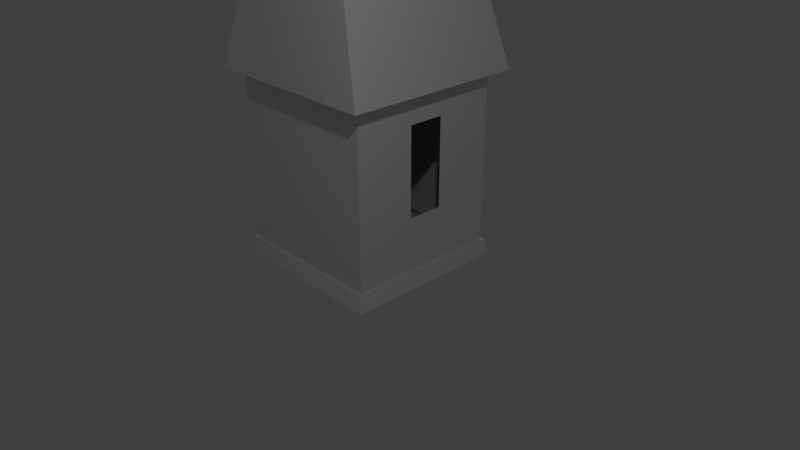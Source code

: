 # Source: roof.blend  (saved by Blender 2.79.0; exported with 4.5.12 LTS)
import bpy
from mathutils import Matrix  # noqa: F401  (used for matrix-valued properties, if any)

bpy.ops.wm.read_factory_settings(use_empty=True)
scene = bpy.context.scene
scene.name = 'Scene'

# ---- collections
col_collection_1 = bpy.data.collections.new('Collection 1'); scene.collection.children.link(col_collection_1)

# ---- materials (node trees are filled in below, after node groups)
mat_material_001 = bpy.data.materials.new('Material.001')
mat_material_001.alpha_threshold = 0.0
mat_material_001.use_transparent_shadow = False
mat_material_001.roughness = 0.5
mat_material = bpy.data.materials.new('Material')
mat_material.alpha_threshold = 0.0
mat_material.use_transparent_shadow = False
mat_material.roughness = 0.5
mat_material.line_color = (0.0, 0.0, 0.0, 1.0)
mat_wall = bpy.data.materials.new('wall')
mat_wall.alpha_threshold = 0.0
mat_wall.use_transparent_shadow = False
mat_wall.roughness = 0.5
mat_roof = bpy.data.materials.new('roof')
mat_roof.alpha_threshold = 0.0
mat_roof.use_transparent_shadow = False
mat_roof.roughness = 0.5
mat_roof.specular_intensity = 0.0
mat_circle = bpy.data.materials.new('circle')
mat_circle.alpha_threshold = 0.0
mat_circle.use_transparent_shadow = False
mat_circle.roughness = 0.5

# ---- material node trees

# ---- world
world_world = bpy.data.worlds.new('World'); scene.world = world_world
world_world.color = (0.05088, 0.05088, 0.05088)
world_world.use_sun_shadow = False
world_world.sun_shadow_jitter_overblur = 0.0
world_world.cycles.sampling_method = 'MANUAL'

# ---- cameras
cam_camera = bpy.data.cameras.new('Camera')
cam_camera.clip_end = 100.0
cam_camera.lens = 35.0
cam_camera.sensor_width = 32.0
cam_camera.sensor_height = 18.0
cam_camera.ortho_scale = 7.314
cam_camera.dof.focus_distance = 0.0
cam_camera.dof.aperture_fstop = 128.0

# ---- lights
light_lamp = bpy.data.lights.new('Lamp', 'POINT')
light_lamp.transmission_factor = 0.0
light_lamp.cutoff_distance = 30.0
light_lamp.energy = 100.0
light_lamp.shadow_buffer_clip_start = 1.001
light_lamp.shadow_soft_size = 0.1
light_lamp.shadow_maximum_resolution = 0.006
light_lamp.use_absolute_resolution = True
light_lamp_001 = bpy.data.lights.new('Lamp.001', 'POINT')
light_lamp_001.transmission_factor = 0.0
light_lamp_001.cutoff_distance = 30.0
light_lamp_001.energy = 100.0
light_lamp_001.shadow_buffer_clip_start = 1.001
light_lamp_001.shadow_soft_size = 0.1
light_lamp_001.shadow_maximum_resolution = 0.006
light_lamp_001.use_absolute_resolution = True

# ---- meshes
me_circle = bpy.data.meshes.new('Circle')
me_circle.from_pydata([(-0.4296, 0.8304, -0.8599), (-0.6124, 0.7616, -0.8759), (-0.7786, 0.6583, -0.8881), (-0.9218, 0.5247, -0.8962), (-1.036, 0.3656, -0.8997), (-1.118, 0.1874, -0.8986), (-1.164, -0.003168, -0.8929), (-1.171, -0.1988, -0.8828), (-1.141, -0.3919, -0.8687), (-1.073, -0.5752, -0.8511), (-0.9716, -0.7415, -0.8308), (-0.8394, -0.8844, -0.8084), (-0.6817, -0.9986, -0.7849), (-0.5047, -1.079, -0.7612), (-0.3152, -1.124, -0.7381), (-0.1205, -1.131, -0.7166), (0.072, -1.099, -0.6975), (0.2549, -1.03, -0.6815), (0.4211, -0.9269, -0.6692), (0.5642, -0.7932, -0.6612), (0.6788, -0.6342, -0.6577), (0.7604, -0.4559, -0.6588), (0.806, -0.2653, -0.6645), (0.8137, -0.06973, -0.6746), (0.7833, 0.1234, -0.6887), (0.7158, 0.3067, -0.7063), (0.6141, 0.473, -0.7266), (0.4818, 0.6159, -0.749), (0.3242, 0.73, -0.7725), (0.1472, 0.811, -0.7962), (-0.04231, 0.8556, -0.8193), (-0.2371, 0.8621, -0.8408), (-0.5752, 0.6653, -0.7489), (-0.4133, 0.7262, -0.7347), (-0.7224, 0.5739, -0.7597), (-0.8491, 0.4555, -0.7669), (-0.9505, 0.3148, -0.77), (-1.023, 0.157, -0.769), (-1.063, -0.01173, -0.764), (-1.07, -0.1849, -0.755), (-1.043, -0.3559, -0.7425), (-0.9833, -0.5181, -0.727), (-0.8932, -0.6653, -0.7089), (-0.7761, -0.7919, -0.6892), (-0.6366, -0.8929, -0.6684), (-0.4799, -0.9645, -0.6474), (-0.3122, -1.004, -0.6269), (-0.1398, -1.01, -0.6079), (0.03066, -0.9817, -0.591), (0.1925, -0.9208, -0.5768), (0.3397, -0.8294, -0.566), (0.4664, -0.7111, -0.5588), (0.5678, -0.5703, -0.5557), (0.6401, -0.4125, -0.5567), (0.6804, -0.2438, -0.5618), (0.6873, -0.07065, -0.5707), (0.6603, 0.1003, -0.5832), (0.6006, 0.2625, -0.5987), (0.5105, 0.4098, -0.6168), (0.3934, 0.5363, -0.6365), (0.2539, 0.6374, -0.6573), (0.09722, 0.709, -0.6784), (-0.07054, 0.7485, -0.6988), (-0.2429, 0.7543, -0.7178), (-0.625, 0.7681, -0.7595), (-0.4422, 0.8369, -0.7436), (-0.7912, 0.6648, -0.7718), (-0.9344, 0.5312, -0.7799), (-1.049, 0.3721, -0.7834), (-1.131, 0.1939, -0.7823), (-1.176, 0.00334, -0.7766), (-1.184, -0.1923, -0.7665), (-1.153, -0.3854, -0.7524), (-1.086, -0.5687, -0.7348), (-0.9842, -0.735, -0.7144), (-0.852, -0.8779, -0.6921), (-0.6943, -0.9921, -0.6686), (-0.5174, -1.073, -0.6449), (-0.3279, -1.118, -0.6218), (-0.1331, -1.124, -0.6003), (0.05938, -1.092, -0.5812), (0.2422, -1.024, -0.5652), (0.4084, -0.9203, -0.5529), (0.5516, -0.7867, -0.5449), (0.6662, -0.6276, -0.5413), (0.7478, -0.4494, -0.5424), (0.7934, -0.2588, -0.5482), (0.8011, -0.06322, -0.5583), (0.7706, 0.1299, -0.5724), (0.7032, 0.3132, -0.5899), (0.6014, 0.4795, -0.6103), (0.4692, 0.6224, -0.6326), (0.3115, 0.7366, -0.6561), (0.1346, 0.8175, -0.6799), (-0.05493, 0.8621, -0.7029), (-0.2497, 0.8686, -0.7244), (-0.5879, 0.6718, -0.6326), (-0.426, 0.7327, -0.6184), (-0.735, 0.5804, -0.6434), (-0.8617, 0.462, -0.6505), (-0.9632, 0.3213, -0.6537), (-1.035, 0.1635, -0.6527), (-1.076, -0.00522, -0.6476), (-1.083, -0.1784, -0.6387), (-1.056, -0.3494, -0.6262), (-0.9959, -0.5116, -0.6106), (-0.9058, -0.6588, -0.5926), (-0.7888, -0.7854, -0.5728), (-0.6492, -0.8864, -0.552), (-0.4925, -0.958, -0.531), (-0.3248, -0.9975, -0.5106), (-0.1524, -1.003, -0.4916), (0.01803, -0.9752, -0.4747), (0.1799, -0.9143, -0.4605), (0.327, -0.8229, -0.4497), (0.4538, -0.7046, -0.4425), (0.5552, -0.5638, -0.4394), (0.6275, -0.406, -0.4404), (0.6678, -0.2373, -0.4454), (0.6746, -0.06414, -0.4544), (0.6477, 0.1068, -0.4669), (0.588, 0.2691, -0.4824), (0.4979, 0.4163, -0.5004), (0.3808, 0.5428, -0.5202), (0.2413, 0.6439, -0.541), (0.08459, 0.7155, -0.562), (-0.08316, 0.755, -0.5824), (-0.2556, 0.7608, -0.6015)], [], [(1, 0, 31, 30, 29, 28, 27, 26, 25, 24, 23, 22, 21, 20, 19, 18, 17, 16, 15, 14, 13, 12, 11, 10, 9, 8, 7, 6, 5, 4, 3, 2), (32, 34, 35, 36, 37, 38, 39, 40, 41, 42, 43, 44, 45, 46, 47, 48, 49, 50, 51, 52, 53, 54, 55, 56, 57, 58, 59, 60, 61, 62, 63, 33), (6, 7, 71, 70), (32, 33, 97, 96), (59, 58, 122, 123), (5, 6, 70, 69), (31, 0, 65, 95), (58, 57, 121, 122), (4, 5, 69, 68), (30, 31, 95, 94), (57, 56, 120, 121), (3, 4, 68, 67), (29, 30, 94, 93), (56, 55, 119, 120), (2, 3, 67, 66), (28, 29, 93, 92), (55, 54, 118, 119), (1, 2, 66, 64), (27, 28, 92, 91), (54, 53, 117, 118), (0, 1, 64, 65), (26, 27, 91, 90), (53, 52, 116, 117), (25, 26, 90, 89), (52, 51, 115, 116), (24, 25, 89, 88), (51, 50, 114, 115), (23, 24, 88, 87), (50, 49, 113, 114), (22, 23, 87, 86), (49, 48, 112, 113), (21, 22, 86, 85), (48, 47, 111, 112), (20, 21, 85, 84), (77, 78, 110, 109), (65, 64, 96, 97), (91, 92, 124, 123), (78, 79, 111, 110), (64, 66, 98, 96), (92, 93, 125, 124), (79, 80, 112, 111), (66, 67, 99, 98), (93, 94, 126, 125), (80, 81, 113, 112), (67, 68, 100, 99), (94, 95, 127, 126), (81, 82, 114, 113), (68, 69, 101, 100), (95, 65, 97, 127), (82, 83, 115, 114), (69, 70, 102, 101), (83, 84, 116, 115), (70, 71, 103, 102), (84, 85, 117, 116), (71, 72, 104, 103), (85, 86, 118, 117), (72, 73, 105, 104), (86, 87, 119, 118), (73, 74, 106, 105), (87, 88, 120, 119), (74, 75, 107, 106), (88, 89, 121, 120), (75, 76, 108, 107), (89, 90, 122, 121), (76, 77, 109, 108), (90, 91, 123, 122), (60, 59, 123, 124), (34, 32, 96, 98), (7, 8, 72, 71), (61, 60, 124, 125), (35, 34, 98, 99), (8, 9, 73, 72), (62, 61, 125, 126), (36, 35, 99, 100), (9, 10, 74, 73), (63, 62, 126, 127), (37, 36, 100, 101), (10, 11, 75, 74), (33, 63, 127, 97), (38, 37, 101, 102), (11, 12, 76, 75), (39, 38, 102, 103), (12, 13, 77, 76), (40, 39, 103, 104), (13, 14, 78, 77), (41, 40, 104, 105), (14, 15, 79, 78), (42, 41, 105, 106), (15, 16, 80, 79), (43, 42, 106, 107), (16, 17, 81, 80), (44, 43, 107, 108), (17, 18, 82, 81), (45, 44, 108, 109), (18, 19, 83, 82), (46, 45, 109, 110), (19, 20, 84, 83), (47, 46, 110, 111)])
_uv = me_circle.uv_layers.new(name='UVMap')
_uv.uv.foreach_set('vector', [0.0, 0.0, 0.0, 0.0, 0.0, 0.0, 0.0, 0.0, 0.0, 0.0, 0.0, 0.0, 0.0, 0.0, 0.0, 0.0, 0.0, 0.0, 0.0, 0.0, 0.0, 0.0, 0.0, 0.0, 0.0, 0.0, 0.0, 0.0, 0.0, 0.0, 0.0, 0.0, 0.0, 0.0, 0.0, 0.0, 0.0, 0.0, 0.0, 0.0, 0.0, 0.0, 0.0, 0.0, 0.0, 0.0, 0.0, 0.0, 0.0, 0.0, 0.0, 0.0, 0.0, 0.0, 0.0, 0.0, 0.0, 0.0, 0.0, 0.0, 0.0, 0.0, 0.0, 0.0, 0.8012, 0.3645, 0.8204, 0.4255, 0.8272, 0.4895, 0.8221, 0.5542, 0.805, 0.6172, 0.7764, 0.6763, 0.7366, 0.7291, 0.6861, 0.7726, 0.6276, 0.8045, 0.5639, 0.8234, 0.4985, 0.8292, 0.4343, 0.8235, 0.3735, 0.8058, 0.3177, 0.7765, 0.2686, 0.7366, 0.2282, 0.6875, 0.1984, 0.6313, 0.1795, 0.5699, 0.1729, 0.5061, 0.1803, 0.4427, 0.2, 0.3814, 0.2298, 0.3238, 0.2715, 0.2742, 0.3216, 0.2321, 0.3765, 0.1992, 0.4372, 0.1791, 0.5002, 0.1709, 0.5632, 0.1751, 0.6236, 0.1917, 0.6796, 0.2205, 0.7294, 0.2601, 0.7705, 0.3086, 0.9289, 0.7621, 0.8783, 0.8445, 0.8291, 0.8131, 0.8799, 0.7362, 0.8012, 0.3645, 0.7705, 0.3086, 0.8087, 0.2821, 0.8439, 0.3459, 0.5002, 0.1709, 0.4372, 0.1791, 0.4266, 0.1344, 0.4984, 0.125, 0.9674, 0.6753, 0.9289, 0.7621, 0.8799, 0.7362, 0.9167, 0.6573, 0.8499, 0.1348, 0.9118, 0.2109, 0.8669, 0.2417, 0.8102, 0.176, 0.4372, 0.1791, 0.3765, 0.1992, 0.358, 0.1578, 0.4266, 0.1344, 0.993, 0.5827, 0.9674, 0.6753, 0.9167, 0.6573, 0.9376, 0.5734, 0.7716, 0.07446, 0.8499, 0.1348, 0.8102, 0.176, 0.7422, 0.1221, 0.0, 0.0, 0.0, 0.0, 0.0, 0.0, 0.0, 0.0, 0.9996, 0.4863, 0.993, 0.5827, 0.9376, 0.5734, 0.9452, 0.4871, 0.6841, 0.03139, 0.7716, 0.07446, 0.7422, 0.1221, 0.6649, 0.08343, 0.3216, 0.2321, 0.2715, 0.2742, 0.2377, 0.2411, 0.2938, 0.1929, 0.9905, 0.3888, 0.9996, 0.4863, 0.9452, 0.4871, 0.9346, 0.4008, 0.5904, 0.006347, 0.6841, 0.03139, 0.6649, 0.08343, 0.5818, 0.06089, 0.2715, 0.2742, 0.2298, 0.3238, 0.1916, 0.2983, 0.2377, 0.2411, 0.9594, 0.2952, 0.9905, 0.3888, 0.9346, 0.4008, 0.9085, 0.3178, 0.4939, 9.997e-05, 0.5904, 0.006347, 0.5818, 0.06089, 0.496, 0.05515, 0.2298, 0.3238, 0.2, 0.3814, 0.1557, 0.3627, 0.1916, 0.2983, 0.9118, 0.2109, 0.9594, 0.2952, 0.9085, 0.3178, 0.8669, 0.2417, 0.3981, 0.01257, 0.4939, 9.997e-05, 0.496, 0.05515, 0.4108, 0.06616, 0.2, 0.3814, 0.1803, 0.4427, 0.1345, 0.4333, 0.1557, 0.3627, 0.3066, 0.04287, 0.3981, 0.01257, 0.4108, 0.06616, 0.3292, 0.09325, 0.1803, 0.4427, 0.1729, 0.5061, 0.1275, 0.5059, 0.1345, 0.4333, 0.2217, 0.08993, 0.3066, 0.04287, 0.3292, 0.09325, 0.2535, 0.1353, 0.1729, 0.5061, 0.1795, 0.5699, 0.1337, 0.5788, 0.1275, 0.5059, 0.1471, 0.1526, 0.2217, 0.08993, 0.2535, 0.1353, 0.187, 0.1914, 0.1795, 0.5699, 0.1984, 0.6313, 0.1541, 0.6495, 0.1337, 0.5788, 0.08547, 0.2282, 0.1471, 0.1526, 0.187, 0.1914, 0.1321, 0.2588, 0.1984, 0.6313, 0.2282, 0.6875, 0.1895, 0.7139, 0.1541, 0.6495, 0.03885, 0.3146, 0.08547, 0.2282, 0.1321, 0.2588, 0.09056, 0.3357, 0.2282, 0.6875, 0.2686, 0.7366, 0.2363, 0.7698, 0.1895, 0.7139, 0.01009, 0.4085, 0.03885, 0.3146, 0.09056, 0.3357, 0.06494, 0.4192, 0.3308, 0.9126, 0.2549, 0.8736, 0.2927, 0.8151, 0.3566, 0.8484, 0.8669, 0.2417, 0.9085, 0.3178, 0.8439, 0.3459, 0.8087, 0.2821, 0.496, 0.05515, 0.5818, 0.06089, 0.5705, 0.1298, 0.4984, 0.125, 0.2549, 0.8736, 0.1873, 0.8201, 0.2363, 0.7698, 0.2927, 0.8151, 0.9085, 0.3178, 0.9346, 0.4008, 0.8659, 0.4157, 0.8439, 0.3459, 0.5818, 0.06089, 0.6649, 0.08343, 0.6401, 0.149, 0.5705, 0.1298, 0.1873, 0.8201, 0.1311, 0.7537, 0.1895, 0.7139, 0.2363, 0.7698, 0.9346, 0.4008, 0.9452, 0.4871, 0.8741, 0.4885, 0.8659, 0.4157, 0.6649, 0.08343, 0.7422, 0.1221, 0.7046, 0.1815, 0.6401, 0.149, 0.1311, 0.7537, 0.08922, 0.6767, 0.1541, 0.6495, 0.1895, 0.7139, 0.9452, 0.4871, 0.9376, 0.5734, 0.8685, 0.5619, 0.8741, 0.4885, 0.7422, 0.1221, 0.8102, 0.176, 0.7615, 0.2266, 0.7046, 0.1815, 0.08922, 0.6767, 0.06413, 0.5925, 0.1337, 0.5788, 0.1541, 0.6495, 0.9376, 0.5734, 0.9167, 0.6573, 0.8495, 0.6333, 0.8685, 0.5619, 0.8102, 0.176, 0.8669, 0.2417, 0.8087, 0.2821, 0.7615, 0.2266, 0.06413, 0.5925, 0.05602, 0.5057, 0.1275, 0.5059, 0.1337, 0.5788, 0.9167, 0.6573, 0.8799, 0.7362, 0.8176, 0.7007, 0.8495, 0.6333, 0.05602, 0.5057, 0.06494, 0.4192, 0.1345, 0.4333, 0.1275, 0.5059, 0.8799, 0.7362, 0.8291, 0.8131, 0.7727, 0.762, 0.8176, 0.7007, 0.06494, 0.4192, 0.09056, 0.3357, 0.1557, 0.3627, 0.1345, 0.4333, 0.8291, 0.8131, 0.7579, 0.8754, 0.7144, 0.8128, 0.7727, 0.762, 0.09056, 0.3357, 0.1321, 0.2588, 0.1916, 0.2983, 0.1557, 0.3627, 0.7579, 0.8754, 0.6748, 0.9194, 0.6466, 0.8497, 0.7144, 0.8128, 0.1321, 0.2588, 0.187, 0.1914, 0.2377, 0.2411, 0.1916, 0.2983, 0.6748, 0.9194, 0.585, 0.9452, 0.573, 0.871, 0.6466, 0.8497, 0.187, 0.1914, 0.2535, 0.1353, 0.2938, 0.1929, 0.2377, 0.2411, 0.585, 0.9452, 0.4962, 0.947, 0.4981, 0.8764, 0.573, 0.871, 0.2535, 0.1353, 0.3292, 0.09325, 0.358, 0.1578, 0.2938, 0.1929, 0.4962, 0.947, 0.412, 0.9368, 0.4257, 0.8689, 0.4981, 0.8764, 0.3292, 0.09325, 0.4108, 0.06616, 0.4266, 0.1344, 0.358, 0.1578, 0.412, 0.9368, 0.3308, 0.9126, 0.3566, 0.8484, 0.4257, 0.8689, 0.4108, 0.06616, 0.496, 0.05515, 0.4984, 0.125, 0.4266, 0.1344, 0.5632, 0.1751, 0.5002, 0.1709, 0.4984, 0.125, 0.5705, 0.1298, 0.8204, 0.4255, 0.8012, 0.3645, 0.8439, 0.3459, 0.8659, 0.4157, 0.0, 0.0, 0.0, 0.0, 0.0, 0.0, 0.0, 0.0, 0.6236, 0.1917, 0.5632, 0.1751, 0.5705, 0.1298, 0.6401, 0.149, 0.8272, 0.4895, 0.8204, 0.4255, 0.8659, 0.4157, 0.8741, 0.4885, 0.0, 0.0, 0.0, 0.0, 0.0, 0.0, 0.0, 0.0, 0.6796, 0.2205, 0.6236, 0.1917, 0.6401, 0.149, 0.7046, 0.1815, 0.8221, 0.5542, 0.8272, 0.4895, 0.8741, 0.4885, 0.8685, 0.5619, 0.0, 0.0, 0.0, 0.0, 0.0, 0.0, 0.0, 0.0, 0.7294, 0.2601, 0.6796, 0.2205, 0.7046, 0.1815, 0.7615, 0.2266, 0.805, 0.6172, 0.8221, 0.5542, 0.8685, 0.5619, 0.8495, 0.6333, 0.585, 0.9999, 0.4935, 0.9999, 0.4962, 0.947, 0.585, 0.9452, 0.7705, 0.3086, 0.7294, 0.2601, 0.7615, 0.2266, 0.8087, 0.2821, 0.7764, 0.6763, 0.805, 0.6172, 0.8495, 0.6333, 0.8176, 0.7007, 0.4935, 0.9999, 0.4016, 0.9893, 0.412, 0.9368, 0.4962, 0.947, 0.7366, 0.7291, 0.7764, 0.6763, 0.8176, 0.7007, 0.7727, 0.762, 0.4016, 0.9893, 0.3112, 0.9631, 0.3308, 0.9126, 0.412, 0.9368, 0.6861, 0.7726, 0.7366, 0.7291, 0.7727, 0.762, 0.7144, 0.8128, 0.3112, 0.9631, 0.2257, 0.9201, 0.2549, 0.8736, 0.3308, 0.9126, 0.6276, 0.8045, 0.6861, 0.7726, 0.7144, 0.8128, 0.6466, 0.8497, 0.2257, 0.9201, 0.1491, 0.8605, 0.1873, 0.8201, 0.2549, 0.8736, 0.5639, 0.8234, 0.6276, 0.8045, 0.6466, 0.8497, 0.573, 0.871, 0.1491, 0.8605, 0.08514, 0.7858, 0.1311, 0.7537, 0.1873, 0.8201, 0.4985, 0.8292, 0.5639, 0.8234, 0.573, 0.871, 0.4981, 0.8764, 0.08514, 0.7858, 0.03744, 0.6988, 0.08922, 0.6767, 0.1311, 0.7537, 0.4343, 0.8235, 0.4985, 0.8292, 0.4981, 0.8764, 0.4257, 0.8689, 0.03744, 0.6988, 0.009054, 0.6037, 0.06413, 0.5925, 0.08922, 0.6767, 0.3735, 0.8058, 0.4343, 0.8235, 0.4257, 0.8689, 0.3566, 0.8484, 0.009054, 0.6037, 9.997e-05, 0.5058, 0.05602, 0.5057, 0.06413, 0.5925, 0.3177, 0.7765, 0.3735, 0.8058, 0.3566, 0.8484, 0.2927, 0.8151, 9.997e-05, 0.5058, 0.01009, 0.4085, 0.06494, 0.4192, 0.05602, 0.5057, 0.2686, 0.7366, 0.3177, 0.7765, 0.2927, 0.8151, 0.2363, 0.7698])
me_circle.materials.append(mat_material_001)
me_circle.use_remesh_preserve_volume = False
me_circle.use_remesh_preserve_attributes = False
me_circle.use_mirror_vertex_groups = False
me_circle.update()
me_cube = bpy.data.meshes.new('Cube')
me_cube.from_pydata([(1.0, -0.2294, -0.1516), (1.0, -0.2294, -0.2461), (1.0, -0.2294, -0.1904), (1.0, 0.2294, 0.1426), (1.0, -0.04083, 0.4138), (1.0, -0.04083, -0.2461), (1.0, -0.2294, 0.08074), (1.0, -0.2294, -0.1516), (1.0, -0.2294, -0.2461), (1.0, 0.2294, -0.2461), (1.0, -0.2294, 0.4138), (1.0, 0.2294, 0.4138), (1.0, 1.0, -0.7585), (1.0, -1.0, -0.7585), (-1.0, -1.0, -0.7585), (-1.0, 1.0, -0.7585), (1.0, 1.0, 0.649), (1.0, -1.0, 0.649), (-1.0, -1.0, 0.649), (-1.0, 1.0, 0.649), (1.173, 1.173, 0.6341), (1.173, -1.173, 0.6341), (-1.173, 1.173, 0.6341), (-1.173, -1.173, 0.6341), (0.28, 0.732, 2.384), (0.28, -0.732, 2.384), (-0.28, 0.732, 2.384), (-0.28, -0.732, 2.384), (1.0, 1.0, -0.6535), (1.0, -1.0, -0.6535), (-1.0, -1.0, -0.6535), (-1.0, 1.0, -0.6535), (1.09, 1.09, -0.7632), (1.09, -1.09, -0.7632), (-1.09, 1.09, -0.7632), (-1.09, -1.09, -0.7632), (1.034, 1.034, -0.6487), (1.034, -1.034, -0.6487), (-1.034, -1.034, -0.6487), (-1.034, 1.034, -0.6487), (1.0, -0.04083, 0.4138), (1.0, -0.04083, -0.2461)], [(5, 41), (4, 40)], [(0, 1, 2), (1, 0, 2), (12, 13, 14, 15), (17, 16, 20, 21), (28, 16, 11, 3, 9, 41, 8, 7, 29), (29, 17, 18, 30), (30, 18, 19, 31), (30, 31, 39, 38), (18, 17, 21, 23), (25, 24, 26, 27), (23, 21, 25, 27), (21, 20, 24, 25), (22, 23, 27, 26), (20, 22, 26, 24), (19, 18, 23, 22), (16, 19, 22, 20), (16, 28, 31, 19), (28, 29, 37, 36), (12, 15, 34, 32), (14, 13, 33, 35), (36, 32, 34, 39), (35, 38, 39, 34), (33, 37, 38, 35), (32, 36, 37, 33), (13, 12, 32, 33), (29, 30, 38, 37), (31, 28, 36, 39), (15, 14, 35, 34), (29, 7, 6, 10, 4, 11, 16, 17), (9, 5, 8, 41)])
me_cube.polygons.foreach_set('material_index', [0, 0, 1, 0, 1, 1, 1, 1, 0, 2, 2, 2, 2, 2, 0, 0, 1, 1, 0, 0, 1, 1, 1, 1, 0, 1, 1, 0, 1, 0])
_uv = me_cube.uv_layers.new(name='UVMap')
_uv.uv.foreach_set('vector', [0.0, 0.0, 0.0, 0.0, 0.0, 0.0, 0.0, 0.0, 0.0, 0.0, 0.0, 0.0, 0.4633, 0.9999, 0.0001, 0.9999, 9.996e-05, 0.5367, 0.4633, 0.5367, 0.0, 0.0, 0.0, 0.0, 0.0, 0.0, 0.0, 0.0, 0.9999, 8.083e-05, 0.9999, 0.6512, 0.6147, 0.5336, 0.5642, 0.2369, 0.5653, 0.2313, 0.3352, 0.2404, 0.3391, 0.2412, 0.3853, 0.251, 8.069e-05, 8.069e-05, 0.9999, 8.069e-05, 0.9999, 0.6512, 8.069e-05, 0.6512, 8.08e-05, 8.074e-05, 8.069e-05, 0.6512, 8.089e-05, 8.069e-05, 0.9999, 8.069e-05, 0.9999, 0.6512, 0.4974, 0.4944, 0.4945, 0.03923, 0.5033, 0.03073, 0.5059, 0.5032, 0.0, 0.0, 0.0, 0.0, 0.0, 0.0, 0.0, 0.0, 6.184e-05, 6.184e-05, 0.9999, 6.188e-05, 0.9999, 0.3825, 6.224e-05, 0.3825, 8.768e-05, 8.814e-05, 0.9999, 8.768e-05, 0.6193, 0.769, 0.3807, 0.769, 9.149e-05, 9.154e-05, 0.9999, 9.149e-05, 0.8119, 0.8372, 0.1881, 0.8372, 0.9999, 0.8372, 9.149e-05, 0.8372, 0.1881, 9.149e-05, 0.8119, 9.149e-05, 0.9999, 0.769, 8.768e-05, 0.769, 0.3807, 8.793e-05, 0.6193, 8.768e-05, 0.0, 0.0, 0.0, 0.0, 0.0, 0.0, 0.0, 0.0, 0.0, 0.0, 0.0, 0.0, 0.0, 0.0, 0.0, 0.0, 0.9999, 0.6512, 0.9999, 8.069e-05, 8.069e-05, 8.11e-05, 8.086e-05, 0.6512, 0.03928, 0.0422, 0.04215, 0.4974, 0.03337, 0.5059, 0.03078, 0.03343, 0.0, 0.0, 0.0, 0.0, 0.0, 0.0, 0.0, 0.0, 0.0, 0.0, 0.0, 0.0, 0.0, 0.0, 0.0, 0.0, 0.03078, 0.03343, 0.0001609, 0.0001579, 0.5365, 9.996e-05, 0.5033, 0.03073, 0.5365, 0.5365, 0.5059, 0.5032, 0.5033, 0.03073, 0.5365, 9.996e-05, 9.996e-05, 0.5365, 0.03337, 0.5059, 0.5059, 0.5032, 0.5365, 0.5365, 0.0001609, 0.0001579, 0.03078, 0.03343, 0.03337, 0.5059, 9.996e-05, 0.5365, 0.0, 0.0, 0.0, 0.0, 0.0, 0.0, 0.0, 0.0, 0.04215, 0.4974, 0.4974, 0.4944, 0.5059, 0.5032, 0.03337, 0.5059, 0.4945, 0.03923, 0.03928, 0.0422, 0.03078, 0.03343, 0.5033, 0.03073, 0.0, 0.0, 0.0, 0.0, 0.0, 0.0, 0.0, 0.0, 8.069e-05, 8.069e-05, 0.3853, 0.251, 0.3903, 0.5336, 0.3853, 0.5336, 0.4796, 0.5336, 0.6147, 0.5336, 0.9999, 0.6512, 8.074e-05, 0.6512, 0.0, 0.0, 0.0, 0.0, 0.0, 0.0, 0.0, 0.0])
me_cube.materials.append(mat_material)
me_cube.materials.append(mat_wall)
me_cube.materials.append(mat_roof)
me_cube.use_remesh_preserve_volume = False
me_cube.use_remesh_preserve_attributes = False
me_cube.use_mirror_vertex_groups = False
me_cube.update()
me_cube_001 = bpy.data.meshes.new('Cube.001')
me_cube_001.from_pydata([(-0.5998, 0.178, 1.0), (-0.5998, 0.178, -1.0), (-0.5998, 0.178, 1.0), (-0.5998, 0.178, -1.0)], [(1, 3), (0, 2)], [])
me_cube_001.use_remesh_preserve_volume = False
me_cube_001.use_remesh_preserve_attributes = False
me_cube_001.use_mirror_vertex_groups = False
me_cube_001.update()
me_circle_001 = bpy.data.meshes.new('Circle.001')
me_circle_001.from_pydata([(-0.4296, 0.8304, -0.8599), (-0.6124, 0.7616, -0.8759), (-0.7786, 0.6583, -0.8881), (-0.9218, 0.5247, -0.8962), (-1.036, 0.3656, -0.8997), (-1.118, 0.1874, -0.8986), (-1.164, -0.003168, -0.8929), (-1.171, -0.1988, -0.8828), (-1.141, -0.3919, -0.8687), (-1.073, -0.5752, -0.8511), (-0.9716, -0.7415, -0.8308), (-0.8394, -0.8844, -0.8084), (-0.6817, -0.9986, -0.7849), (-0.5047, -1.079, -0.7612), (-0.3152, -1.124, -0.7381), (-0.1205, -1.131, -0.7166), (0.072, -1.099, -0.6975), (0.2549, -1.03, -0.6815), (0.4211, -0.9269, -0.6692), (0.5642, -0.7932, -0.6612), (0.6788, -0.6342, -0.6577), (0.7604, -0.4559, -0.6588), (0.806, -0.2653, -0.6645), (0.8137, -0.06973, -0.6746), (0.7833, 0.1234, -0.6887), (0.7158, 0.3067, -0.7063), (0.6141, 0.473, -0.7266), (0.4818, 0.6159, -0.749), (0.3242, 0.73, -0.7725), (0.1472, 0.811, -0.7962), (-0.04231, 0.8556, -0.8193), (-0.2371, 0.8621, -0.8408), (-0.625, 0.7681, -0.76), (-0.4421, 0.8369, -0.744), (-0.7912, 0.6648, -0.7723), (-0.9343, 0.5311, -0.7804), (-1.049, 0.3721, -0.7839), (-1.131, 0.1939, -0.7828), (-1.176, 0.003313, -0.7771), (-1.184, -0.1923, -0.767), (-1.153, -0.3855, -0.7528), (-1.086, -0.5687, -0.7353), (-0.9842, -0.735, -0.7149), (-0.8519, -0.8779, -0.6926), (-0.6943, -0.9921, -0.6691), (-0.5173, -1.073, -0.6453), (-0.3278, -1.118, -0.6223), (-0.1331, -1.124, -0.6008), (0.05943, -1.092, -0.5817), (0.2423, -1.024, -0.5657), (0.4085, -0.9204, -0.5534), (0.5516, -0.7867, -0.5454), (0.6662, -0.6277, -0.5418), (0.7479, -0.4495, -0.5429), (0.7934, -0.2589, -0.5487), (0.8011, -0.06325, -0.5588), (0.7707, 0.1299, -0.5729), (0.7033, 0.3131, -0.5904), (0.6015, 0.4794, -0.6108), (0.4692, 0.6224, -0.6331), (0.3116, 0.7365, -0.6566), (0.1346, 0.8174, -0.6804), (-0.05488, 0.862, -0.7034), (-0.2496, 0.8686, -0.7249)], [], [(1, 0, 31, 30, 29, 28, 27, 26, 25, 24, 23, 22, 21, 20, 19, 18, 17, 16, 15, 14, 13, 12, 11, 10, 9, 8, 7, 6, 5, 4, 3, 2), (32, 34, 35, 36, 37, 38, 39, 40, 41, 42, 43, 44, 45, 46, 47, 48, 49, 50, 51, 52, 53, 54, 55, 56, 57, 58, 59, 60, 61, 62, 63, 33), (13, 14, 46, 45), (0, 1, 32, 33), (27, 28, 60, 59), (14, 15, 47, 46), (1, 2, 34, 32), (28, 29, 61, 60), (15, 16, 48, 47), (2, 3, 35, 34), (29, 30, 62, 61), (16, 17, 49, 48), (3, 4, 36, 35), (30, 31, 63, 62), (17, 18, 50, 49), (4, 5, 37, 36), (31, 0, 33, 63), (18, 19, 51, 50), (5, 6, 38, 37), (19, 20, 52, 51), (6, 7, 39, 38), (20, 21, 53, 52), (7, 8, 40, 39), (21, 22, 54, 53), (8, 9, 41, 40), (22, 23, 55, 54), (9, 10, 42, 41), (23, 24, 56, 55), (10, 11, 43, 42), (24, 25, 57, 56), (11, 12, 44, 43), (25, 26, 58, 57), (12, 13, 45, 44), (26, 27, 59, 58)])
_uv = me_circle_001.uv_layers.new(name='UVMap')
_uv.uv.foreach_set('vector', [0.6232, 0.3411, 0.6502, 0.3671, 0.6715, 0.3978, 0.6857, 0.4317, 0.6931, 0.468, 0.6931, 0.5053, 0.6858, 0.5421, 0.6713, 0.5768, 0.6501, 0.608, 0.6232, 0.6345, 0.5915, 0.6554, 0.5562, 0.6697, 0.5189, 0.6771, 0.4808, 0.6771, 0.4434, 0.6698, 0.4082, 0.6554, 0.3766, 0.6344, 0.3497, 0.6077, 0.3287, 0.5763, 0.3142, 0.5416, 0.3068, 0.5048, 0.3069, 0.4675, 0.3144, 0.431, 0.3289, 0.3968, 0.3501, 0.3663, 0.3769, 0.3407, 0.4085, 0.3208, 0.4436, 0.3074, 0.481, 0.301, 0.5191, 0.3009, 0.5564, 0.3078, 0.5915, 0.3211, 0.4453, 0.5386, 0.3973, 0.5585, 0.3463, 0.5686, 0.2943, 0.5686, 0.2433, 0.5585, 0.1953, 0.5386, 0.1521, 0.5097, 0.1153, 0.4729, 0.08642, 0.4297, 0.06653, 0.3817, 0.05639, 0.3307, 0.05639, 0.2787, 0.06653, 0.2277, 0.08642, 0.1797, 0.1153, 0.1364, 0.1521, 0.09968, 0.1953, 0.0708, 0.2433, 0.0509, 0.2943, 0.04076, 0.3463, 0.04076, 0.3973, 0.0509, 0.4453, 0.0708, 0.4886, 0.09968, 0.5253, 0.1364, 0.5542, 0.1797, 0.5741, 0.2277, 0.5842, 0.2787, 0.5842, 0.3307, 0.5741, 0.3817, 0.5542, 0.4297, 0.5253, 0.4729, 0.4886, 0.5097, 0.3068, 0.5048, 0.3142, 0.5416, 0.2913, 0.5488, 0.283, 0.5074, 0.6502, 0.3671, 0.6232, 0.3411, 0.6378, 0.3218, 0.6691, 0.3512, 0.6858, 0.5421, 0.6931, 0.5053, 0.717, 0.5074, 0.7089, 0.5488, 0.3142, 0.5416, 0.3287, 0.5763, 0.3075, 0.588, 0.2913, 0.5488, 0.6232, 0.3411, 0.5915, 0.3211, 0.6019, 0.2995, 0.6378, 0.3218, 0.6931, 0.5053, 0.6931, 0.468, 0.7167, 0.4653, 0.717, 0.5074, 0.3287, 0.5763, 0.3497, 0.6077, 0.3312, 0.6233, 0.3075, 0.588, 0.5915, 0.3211, 0.5564, 0.3078, 0.5626, 0.2846, 0.6019, 0.2995, 0.6931, 0.468, 0.6857, 0.4317, 0.7081, 0.4245, 0.7167, 0.4653, 0.3497, 0.6077, 0.3766, 0.6344, 0.3615, 0.6534, 0.3312, 0.6233, 0.5564, 0.3078, 0.5191, 0.3009, 0.521, 0.2769, 0.5626, 0.2846, 0.6857, 0.4317, 0.6715, 0.3978, 0.6919, 0.3868, 0.7081, 0.4245, 0.3766, 0.6344, 0.4082, 0.6554, 0.3971, 0.677, 0.3615, 0.6534, 0.5191, 0.3009, 0.481, 0.301, 0.4786, 0.2769, 0.521, 0.2769, 0.6715, 0.3978, 0.6502, 0.3671, 0.6691, 0.3512, 0.6919, 0.3868, 0.4082, 0.6554, 0.4434, 0.6698, 0.4367, 0.6932, 0.3971, 0.677, 0.481, 0.301, 0.4436, 0.3074, 0.4369, 0.2843, 0.4786, 0.2769, 0.4434, 0.6698, 0.4808, 0.6771, 0.4787, 0.7014, 0.4367, 0.6932, 0.4436, 0.3074, 0.4085, 0.3208, 0.3976, 0.2995, 0.4369, 0.2843, 0.4808, 0.6771, 0.5189, 0.6771, 0.5215, 0.7013, 0.4787, 0.7014, 0.4085, 0.3208, 0.3769, 0.3407, 0.362, 0.322, 0.3976, 0.2995, 0.5189, 0.6771, 0.5562, 0.6697, 0.5635, 0.6929, 0.5215, 0.7013, 0.3769, 0.3407, 0.3501, 0.3663, 0.3318, 0.3511, 0.362, 0.322, 0.5562, 0.6697, 0.5915, 0.6554, 0.603, 0.6767, 0.5635, 0.6929, 0.3501, 0.3663, 0.3289, 0.3968, 0.308, 0.3856, 0.3318, 0.3511, 0.5915, 0.6554, 0.6232, 0.6345, 0.6386, 0.6532, 0.603, 0.6767, 0.3289, 0.3968, 0.3144, 0.431, 0.2916, 0.4241, 0.308, 0.3856, 0.6232, 0.6345, 0.6501, 0.608, 0.6689, 0.6232, 0.6386, 0.6532, 0.3144, 0.431, 0.3069, 0.4675, 0.2831, 0.4653, 0.2916, 0.4241, 0.6501, 0.608, 0.6713, 0.5768, 0.6926, 0.588, 0.6689, 0.6232, 0.3069, 0.4675, 0.3068, 0.5048, 0.283, 0.5074, 0.2831, 0.4653, 0.6713, 0.5768, 0.6858, 0.5421, 0.7089, 0.5488, 0.6926, 0.588])
me_circle_001.materials.append(mat_circle)
me_circle_001.use_remesh_preserve_volume = False
me_circle_001.use_remesh_preserve_attributes = False
me_circle_001.use_mirror_vertex_groups = False
me_circle_001.update()

# ---- objects
ob_circle = bpy.data.objects.new('Circle', me_circle)
ob_cube = bpy.data.objects.new('Cube', me_cube)
ob_cube_001 = bpy.data.objects.new('Cube.001', me_cube_001)
ob_lamp = bpy.data.objects.new('Lamp', light_lamp)
ob_camera = bpy.data.objects.new('Camera', cam_camera)
ob_circle_001 = bpy.data.objects.new('Circle.001', me_circle_001)
ob_lamp_001 = bpy.data.objects.new('Lamp.001', light_lamp_001)

# ---- transforms, parenting, visibility, modifiers, constraints
ob_circle.location = (1.177, 0.01084, 4.067)
ob_circle.rotation_euler = (-0.8865, 1.14, -1.016)
ob_circle.scale = (0.6028, 0.6028, 0.6028)
ob_circle.lineart.crease_threshold = 0.0
ob_cube.location = (0.0, 0.0, 1.357)
ob_cube.scale = (1.0, 1.0, 1.716)
ob_cube.lock_rotations_4d = False
ob_cube.empty_display_type = 'ARROWS'
ob_cube.lineart.crease_threshold = 0.0
ob_cube_001.location = (0.6106, 0.0, 1.501)
ob_cube_001.scale = (-0.6492, -0.2294, 0.5662)
ob_cube_001.lineart.crease_threshold = 0.0
ob_lamp.location = (4.076, -2.732, 5.904)
ob_lamp.rotation_euler = (0.6503, 0.05522, 1.866)
ob_lamp.lock_rotations_4d = False
ob_lamp.empty_display_type = 'ARROWS'
ob_lamp.color = (0.0, 0.0, 0.0, 0.0)
ob_lamp.lineart.crease_threshold = 0.0
ob_camera.location = (7.481, -6.508, 5.344)
ob_camera.rotation_euler = (1.109, 0.0, 0.8149)
ob_camera.lock_rotations_4d = False
ob_camera.empty_display_type = 'ARROWS'
ob_camera.color = (0.0, 0.0, 0.0, 0.0)
ob_camera.display_type = 'WIRE'
ob_camera.lineart.crease_threshold = 0.0
ob_circle_001.location = (1.177, 0.01084, 4.067)
ob_circle_001.rotation_euler = (-0.8865, 1.14, -1.016)
ob_circle_001.scale = (0.6028, 0.6028, 0.6028)
ob_circle_001.lineart.crease_threshold = 0.0
ob_lamp_001.location = (-1.934, 4.372, 5.904)
ob_lamp_001.rotation_euler = (0.6503, 0.05522, 1.866)
ob_lamp_001.lock_rotations_4d = False
ob_lamp_001.empty_display_type = 'ARROWS'
ob_lamp_001.color = (0.0, 0.0, 0.0, 0.0)
ob_lamp_001.lineart.crease_threshold = 0.0

# ---- collection membership
col_collection_1.objects.link(ob_circle)
col_collection_1.objects.link(ob_cube)
col_collection_1.objects.link(ob_cube_001)
col_collection_1.objects.link(ob_lamp)
col_collection_1.objects.link(ob_camera)
col_collection_1.objects.link(ob_circle_001)
col_collection_1.objects.link(ob_lamp_001)

# ---- scene / render settings (as saved in the file)
scene.camera = ob_camera
scene.frame_start = 1; scene.frame_end = 250; scene.frame_set(1)
scene.render.engine = 'BLENDER_EEVEE_NEXT'
scene.render.resolution_percentage = 50
scene.render.dither_intensity = 0.0
scene.cycles.use_denoising = False
scene.cycles.samples = 128
scene.cycles.sampling_pattern = 'TABULATED_SOBOL'
scene.cycles.use_adaptive_sampling = False
scene.cycles.use_light_tree = False
scene.cycles.blur_glossy = 0.0
scene.cycles.sample_clamp_indirect = 0.0
scene.view_settings.view_transform = 'Standard'
bpy.context.view_layer.update()
